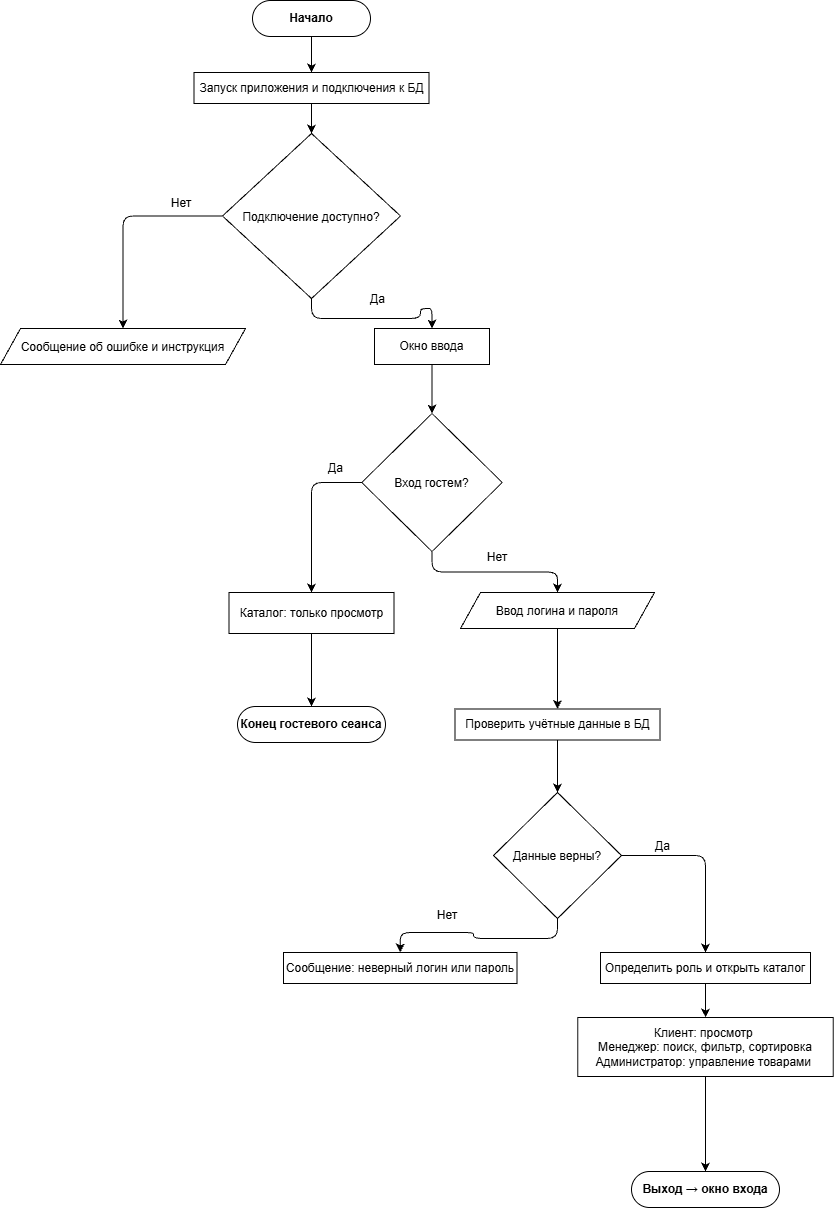

The diagram above was exported from draw.io. Its source (the exported page's mxGraphModel, read from the mxfile embedded in the PNG):
<mxGraphModel dx="1810" dy="1702" grid="0" gridSize="10" guides="1" tooltips="1" connect="1" arrows="1" fold="1" page="0" pageScale="1" pageWidth="827" pageHeight="1169" math="0" shadow="0">
  <root>
    <mxCell id="0" />
    <mxCell id="1" parent="0" />
    <mxCell id="VNd-2RHT5ADZQM0Uoc_w-61" edge="1" parent="1" source="VNd-2RHT5ADZQM0Uoc_w-43" style="edgeStyle=orthogonalEdgeStyle;orthogonalLoop=1;jettySize=auto;html=1;exitX=0.5;exitY=1;exitDx=0;exitDy=0;entryX=0.5;entryY=0;entryDx=0;entryDy=0;" target="VNd-2RHT5ADZQM0Uoc_w-44">
      <mxGeometry relative="1" as="geometry" />
    </mxCell>
    <mxCell id="VNd-2RHT5ADZQM0Uoc_w-43" parent="1" style="rounded=1;whiteSpace=wrap;html=1;glass=0;fontStyle=1;arcSize=50;roundedPerimeter=1;" value="Начало" vertex="1">
      <mxGeometry height="36" width="118" x="185" y="44" as="geometry" />
    </mxCell>
    <mxCell id="VNd-2RHT5ADZQM0Uoc_w-66" edge="1" parent="1" source="VNd-2RHT5ADZQM0Uoc_w-44" style="edgeStyle=orthogonalEdgeStyle;orthogonalLoop=1;jettySize=auto;html=1;exitX=0.5;exitY=1;exitDx=0;exitDy=0;entryX=0.5;entryY=0;entryDx=0;entryDy=0;" target="VNd-2RHT5ADZQM0Uoc_w-45">
      <mxGeometry relative="1" as="geometry" />
    </mxCell>
    <mxCell id="VNd-2RHT5ADZQM0Uoc_w-44" parent="1" style="whiteSpace=wrap;html=1;" value="Запуск приложения и подключения к БД" vertex="1">
      <mxGeometry height="31" width="235" x="126.5" y="116" as="geometry" />
    </mxCell>
    <mxCell id="VNd-2RHT5ADZQM0Uoc_w-62" edge="1" parent="1" source="VNd-2RHT5ADZQM0Uoc_w-45" style="edgeStyle=orthogonalEdgeStyle;orthogonalLoop=1;jettySize=auto;html=1;exitX=0;exitY=0.5;exitDx=0;exitDy=0;entryX=0.5;entryY=0;entryDx=0;entryDy=0;" target="VNd-2RHT5ADZQM0Uoc_w-46">
      <mxGeometry relative="1" as="geometry" />
    </mxCell>
    <mxCell id="VNd-2RHT5ADZQM0Uoc_w-63" edge="1" parent="1" source="VNd-2RHT5ADZQM0Uoc_w-45" style="edgeStyle=orthogonalEdgeStyle;orthogonalLoop=1;jettySize=auto;html=1;exitX=0.5;exitY=1;exitDx=0;exitDy=0;entryX=0.5;entryY=0;entryDx=0;entryDy=0;" target="VNd-2RHT5ADZQM0Uoc_w-47">
      <mxGeometry relative="1" as="geometry" />
    </mxCell>
    <mxCell id="VNd-2RHT5ADZQM0Uoc_w-45" parent="1" style="rhombus;whiteSpace=wrap;html=1;shapeInside=1;" value="&lt;div&gt;&lt;br&gt;&lt;/div&gt;&lt;div&gt;&lt;br&gt;&lt;/div&gt;&lt;div&gt;&lt;br&gt;&lt;/div&gt;&lt;div&gt;&lt;br&gt;&lt;/div&gt;&lt;div&gt;Подключение доступно?&lt;/div&gt;" vertex="1">
      <mxGeometry height="165" width="178" x="155" y="177" as="geometry" />
    </mxCell>
    <mxCell id="VNd-2RHT5ADZQM0Uoc_w-46" parent="1" style="shape=parallelogram;perimeter=parallelogramPerimeter;whiteSpace=wrap;html=1;shapeInside=1;fixedSize=1;" value="Сообщение об ошибке и инструкция" vertex="1">
      <mxGeometry height="36" width="245" x="-67" y="372" as="geometry" />
    </mxCell>
    <mxCell id="VNd-2RHT5ADZQM0Uoc_w-67" edge="1" parent="1" source="VNd-2RHT5ADZQM0Uoc_w-47" style="edgeStyle=orthogonalEdgeStyle;orthogonalLoop=1;jettySize=auto;html=1;exitX=0.5;exitY=1;exitDx=0;exitDy=0;entryX=0.5;entryY=0;entryDx=0;entryDy=0;" target="VNd-2RHT5ADZQM0Uoc_w-48">
      <mxGeometry relative="1" as="geometry" />
    </mxCell>
    <mxCell id="VNd-2RHT5ADZQM0Uoc_w-47" parent="1" style="whiteSpace=wrap;html=1;" value="Окно ввода" vertex="1">
      <mxGeometry height="36" width="115" x="307" y="372" as="geometry" />
    </mxCell>
    <mxCell id="VNd-2RHT5ADZQM0Uoc_w-64" edge="1" parent="1" source="VNd-2RHT5ADZQM0Uoc_w-48" style="edgeStyle=orthogonalEdgeStyle;orthogonalLoop=1;jettySize=auto;html=1;exitX=0;exitY=0.5;exitDx=0;exitDy=0;entryX=0.5;entryY=0;entryDx=0;entryDy=0;" target="VNd-2RHT5ADZQM0Uoc_w-49">
      <mxGeometry relative="1" as="geometry" />
    </mxCell>
    <mxCell id="VNd-2RHT5ADZQM0Uoc_w-65" edge="1" parent="1" source="VNd-2RHT5ADZQM0Uoc_w-48" style="edgeStyle=orthogonalEdgeStyle;orthogonalLoop=1;jettySize=auto;html=1;exitX=0.5;exitY=1;exitDx=0;exitDy=0;entryX=0.5;entryY=0;entryDx=0;entryDy=0;" target="VNd-2RHT5ADZQM0Uoc_w-50">
      <mxGeometry relative="1" as="geometry" />
    </mxCell>
    <mxCell id="VNd-2RHT5ADZQM0Uoc_w-48" parent="1" style="rhombus;whiteSpace=wrap;html=1;shapeInside=1;" value="&lt;div&gt;&lt;br&gt;&lt;/div&gt;&lt;div&gt;&lt;br&gt;&lt;/div&gt;&lt;div&gt;&lt;br&gt;&lt;/div&gt;&lt;div&gt;&lt;br&gt;&lt;/div&gt;&lt;div&gt;Вход гостем?&lt;/div&gt;" vertex="1">
      <mxGeometry height="138" width="140.5" x="294.25" y="457" as="geometry" />
    </mxCell>
    <mxCell id="VNd-2RHT5ADZQM0Uoc_w-68" edge="1" parent="1" source="VNd-2RHT5ADZQM0Uoc_w-49" style="edgeStyle=orthogonalEdgeStyle;orthogonalLoop=1;jettySize=auto;html=1;exitX=0.5;exitY=1;exitDx=0;exitDy=0;entryX=0.5;entryY=0;entryDx=0;entryDy=0;" target="VNd-2RHT5ADZQM0Uoc_w-51">
      <mxGeometry relative="1" as="geometry" />
    </mxCell>
    <mxCell id="VNd-2RHT5ADZQM0Uoc_w-49" parent="1" style="whiteSpace=wrap;html=1;" value="Каталог: только просмотр" vertex="1">
      <mxGeometry height="41" width="165" x="161.5" y="636" as="geometry" />
    </mxCell>
    <mxCell id="VNd-2RHT5ADZQM0Uoc_w-69" edge="1" parent="1" source="VNd-2RHT5ADZQM0Uoc_w-50" style="edgeStyle=orthogonalEdgeStyle;orthogonalLoop=1;jettySize=auto;html=1;exitX=0.5;exitY=1;exitDx=0;exitDy=0;entryX=0.5;entryY=0;entryDx=0;entryDy=0;" target="VNd-2RHT5ADZQM0Uoc_w-52">
      <mxGeometry relative="1" as="geometry" />
    </mxCell>
    <mxCell id="VNd-2RHT5ADZQM0Uoc_w-50" parent="1" style="shape=parallelogram;perimeter=parallelogramPerimeter;whiteSpace=wrap;html=1;shapeInside=1;fixedSize=1;" value="Ввод логина и пароля" vertex="1">
      <mxGeometry height="36" width="194" x="393" y="636" as="geometry" />
    </mxCell>
    <mxCell id="VNd-2RHT5ADZQM0Uoc_w-51" parent="1" style="rounded=1;whiteSpace=wrap;html=1;glass=0;fontStyle=1;arcSize=50;roundedPerimeter=1;" value="Конец гостевого сеанса" vertex="1">
      <mxGeometry height="36" width="148" x="170" y="750" as="geometry" />
    </mxCell>
    <mxCell id="VNd-2RHT5ADZQM0Uoc_w-70" edge="1" parent="1" source="VNd-2RHT5ADZQM0Uoc_w-52" style="edgeStyle=orthogonalEdgeStyle;orthogonalLoop=1;jettySize=auto;html=1;exitX=0.5;exitY=1;exitDx=0;exitDy=0;entryX=0.5;entryY=0;entryDx=0;entryDy=0;" target="VNd-2RHT5ADZQM0Uoc_w-54">
      <mxGeometry relative="1" as="geometry" />
    </mxCell>
    <mxCell id="VNd-2RHT5ADZQM0Uoc_w-52" parent="1" style="whiteSpace=wrap;html=1;" value="Проверить учётные данные в БД" vertex="1">
      <mxGeometry height="31" width="205" x="387.5" y="752.5" as="geometry" />
    </mxCell>
    <mxCell id="VNd-2RHT5ADZQM0Uoc_w-71" edge="1" parent="1" source="VNd-2RHT5ADZQM0Uoc_w-54" style="edgeStyle=orthogonalEdgeStyle;orthogonalLoop=1;jettySize=auto;html=1;exitX=0.5;exitY=1;exitDx=0;exitDy=0;entryX=0.5;entryY=0;entryDx=0;entryDy=0;" target="VNd-2RHT5ADZQM0Uoc_w-55">
      <mxGeometry relative="1" as="geometry" />
    </mxCell>
    <mxCell id="VNd-2RHT5ADZQM0Uoc_w-72" edge="1" parent="1" source="VNd-2RHT5ADZQM0Uoc_w-54" style="edgeStyle=orthogonalEdgeStyle;orthogonalLoop=1;jettySize=auto;html=1;exitX=1;exitY=0.5;exitDx=0;exitDy=0;entryX=0.5;entryY=0;entryDx=0;entryDy=0;" target="VNd-2RHT5ADZQM0Uoc_w-59">
      <mxGeometry relative="1" as="geometry" />
    </mxCell>
    <mxCell id="VNd-2RHT5ADZQM0Uoc_w-54" parent="1" style="rhombus;whiteSpace=wrap;html=1;shapeInside=1;" value="&lt;div&gt;&lt;br&gt;&lt;/div&gt;&lt;div&gt;&lt;br&gt;&lt;/div&gt;&lt;div&gt;&lt;br&gt;&lt;/div&gt;&lt;div&gt;Данные верны?&lt;/div&gt;" vertex="1">
      <mxGeometry height="126" width="128" x="426" y="836" as="geometry" />
    </mxCell>
    <mxCell id="VNd-2RHT5ADZQM0Uoc_w-55" parent="1" style="whiteSpace=wrap;html=1;" value="Сообщение: неверный логин или пароль" vertex="1">
      <mxGeometry height="31" width="233.5" x="216" y="996" as="geometry" />
    </mxCell>
    <mxCell id="VNd-2RHT5ADZQM0Uoc_w-74" edge="1" parent="1" source="VNd-2RHT5ADZQM0Uoc_w-58" style="edgeStyle=orthogonalEdgeStyle;orthogonalLoop=1;jettySize=auto;html=1;exitX=0.5;exitY=1;exitDx=0;exitDy=0;" target="VNd-2RHT5ADZQM0Uoc_w-60">
      <mxGeometry relative="1" as="geometry" />
    </mxCell>
    <mxCell id="VNd-2RHT5ADZQM0Uoc_w-58" parent="1" style="whiteSpace=wrap;html=1;" value="Клиент: просмотр&amp;nbsp;&lt;div&gt;Менеджер: поиск, фильтр, сортировка&lt;/div&gt;&lt;div&gt;Администратор: управление товарами&amp;nbsp;&lt;/div&gt;" vertex="1">
      <mxGeometry height="59" width="255.5" x="510.25" y="1061" as="geometry" />
    </mxCell>
    <mxCell id="VNd-2RHT5ADZQM0Uoc_w-73" edge="1" parent="1" source="VNd-2RHT5ADZQM0Uoc_w-59" style="edgeStyle=orthogonalEdgeStyle;orthogonalLoop=1;jettySize=auto;html=1;exitX=0.5;exitY=1;exitDx=0;exitDy=0;" target="VNd-2RHT5ADZQM0Uoc_w-58">
      <mxGeometry relative="1" as="geometry" />
    </mxCell>
    <mxCell id="VNd-2RHT5ADZQM0Uoc_w-59" parent="1" style="whiteSpace=wrap;html=1;" value="Определить роль и открыть каталог" vertex="1">
      <mxGeometry height="31" width="210" x="533" y="996" as="geometry" />
    </mxCell>
    <mxCell id="VNd-2RHT5ADZQM0Uoc_w-60" parent="1" style="rounded=1;whiteSpace=wrap;html=1;glass=0;fontStyle=1;arcSize=50;roundedPerimeter=1;" value="Выход → окно входа" vertex="1">
      <mxGeometry height="36" width="148" x="564" y="1215" as="geometry" />
    </mxCell>
    <mxCell id="VNd-2RHT5ADZQM0Uoc_w-75" parent="1" style="text;html=1;whiteSpace=wrap;strokeColor=none;fillColor=none;align=center;verticalAlign=middle;rounded=0;autosize=1;resizable=0;" value="Нет" vertex="1">
      <mxGeometry height="26" width="38" x="95" y="234" as="geometry" />
    </mxCell>
    <mxCell id="VNd-2RHT5ADZQM0Uoc_w-76" parent="1" style="text;html=1;whiteSpace=wrap;strokeColor=none;fillColor=none;align=center;verticalAlign=middle;rounded=0;autosize=1;resizable=0;" value="Нет" vertex="1">
      <mxGeometry height="26" width="38" x="411.5" y="588" as="geometry" />
    </mxCell>
    <mxCell id="VNd-2RHT5ADZQM0Uoc_w-77" parent="1" style="text;html=1;whiteSpace=wrap;strokeColor=none;fillColor=none;align=center;verticalAlign=middle;rounded=0;autosize=1;resizable=0;" value="Нет" vertex="1">
      <mxGeometry height="26" width="38" x="361.5" y="946" as="geometry" />
    </mxCell>
    <mxCell id="VNd-2RHT5ADZQM0Uoc_w-79" parent="1" style="text;html=1;whiteSpace=wrap;strokeColor=none;fillColor=none;align=center;verticalAlign=middle;rounded=0;autosize=1;resizable=0;" value="Да" vertex="1">
      <mxGeometry height="26" width="33" x="294.25" y="330" as="geometry" />
    </mxCell>
    <mxCell id="VNd-2RHT5ADZQM0Uoc_w-80" parent="1" style="text;html=1;whiteSpace=wrap;strokeColor=none;fillColor=none;align=center;verticalAlign=middle;rounded=0;autosize=1;resizable=0;" value="Да" vertex="1">
      <mxGeometry height="26" width="33" x="252" y="499" as="geometry" />
    </mxCell>
    <mxCell id="VNd-2RHT5ADZQM0Uoc_w-81" parent="1" style="text;html=1;whiteSpace=wrap;strokeColor=none;fillColor=none;align=center;verticalAlign=middle;rounded=0;autosize=1;resizable=0;" value="Да" vertex="1">
      <mxGeometry height="26" width="33" x="579" y="877" as="geometry" />
    </mxCell>
  </root>
</mxGraphModel>